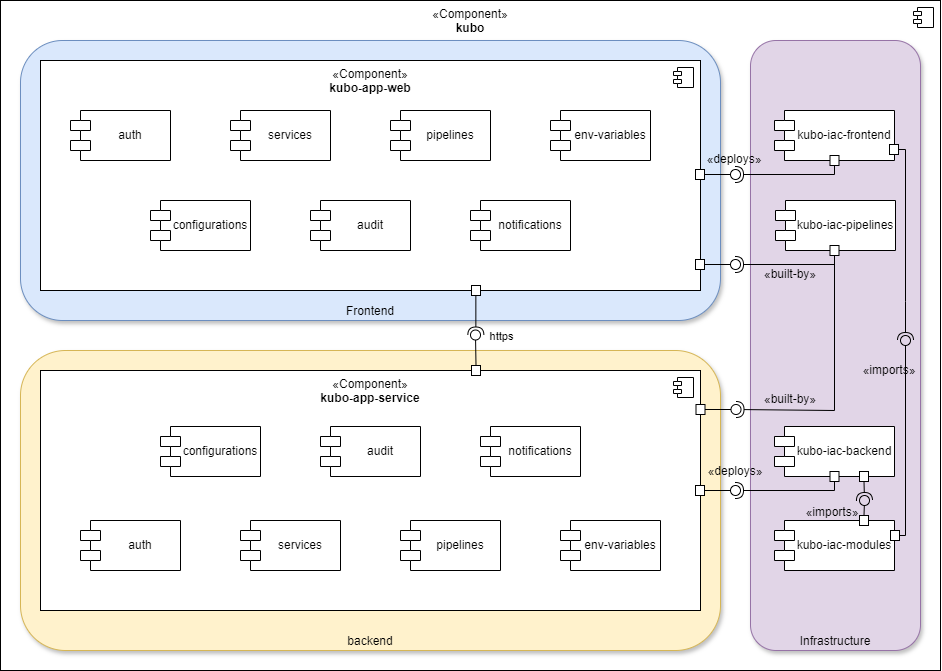

The diagram above was exported from draw.io. Its source (the exported page's mxGraphModel, read from the mxfile embedded in the PNG):
<mxGraphModel dx="1235" dy="731" grid="1" gridSize="10" guides="1" tooltips="1" connect="1" arrows="1" fold="1" page="1" pageScale="1" pageWidth="10000" pageHeight="10000" math="0" shadow="0">
  <root>
    <mxCell id="0" />
    <mxCell id="1" parent="0" />
    <mxCell id="2" value="«Component»&lt;br&gt;&lt;b&gt;kubo&lt;/b&gt;" style="html=1;dropTarget=0;whiteSpace=wrap;verticalAlign=top;" vertex="1" parent="1">
      <mxGeometry x="40" y="40" width="940" height="670" as="geometry" />
    </mxCell>
    <mxCell id="3" value="" style="shape=module;jettyWidth=8;jettyHeight=4;" vertex="1" parent="2">
      <mxGeometry x="1" width="20" height="20" relative="1" as="geometry">
        <mxPoint x="-27" y="7" as="offset" />
      </mxGeometry>
    </mxCell>
    <mxCell id="4" value="Frontend" style="html=1;whiteSpace=wrap;verticalAlign=bottom;fillColor=#dae8fc;strokeColor=#6c8ebf;rounded=1;shadow=1;" vertex="1" parent="1">
      <mxGeometry x="60" y="80" width="700" height="280" as="geometry" />
    </mxCell>
    <mxCell id="5" value="«Component»&lt;br&gt;&lt;b&gt;kubo-app-web&lt;/b&gt;" style="html=1;dropTarget=0;whiteSpace=wrap;verticalAlign=top;" vertex="1" parent="1">
      <mxGeometry x="80" y="100" width="660" height="230" as="geometry" />
    </mxCell>
    <mxCell id="6" value="" style="shape=module;jettyWidth=8;jettyHeight=4;" vertex="1" parent="5">
      <mxGeometry x="1" width="20" height="20" relative="1" as="geometry">
        <mxPoint x="-27" y="7" as="offset" />
      </mxGeometry>
    </mxCell>
    <mxCell id="7" value="auth" style="shape=module;align=left;spacingLeft=20;align=center;verticalAlign=middle;whiteSpace=wrap;html=1;" vertex="1" parent="1">
      <mxGeometry x="110" y="150" width="100" height="50" as="geometry" />
    </mxCell>
    <mxCell id="8" value="services" style="shape=module;align=left;spacingLeft=20;align=center;verticalAlign=middle;whiteSpace=wrap;html=1;" vertex="1" parent="1">
      <mxGeometry x="270" y="150" width="100" height="50" as="geometry" />
    </mxCell>
    <mxCell id="9" value="pipelines" style="shape=module;align=left;spacingLeft=20;align=center;verticalAlign=middle;whiteSpace=wrap;html=1;" vertex="1" parent="1">
      <mxGeometry x="430" y="150" width="100" height="50" as="geometry" />
    </mxCell>
    <mxCell id="10" value="env-variables" style="shape=module;align=left;spacingLeft=20;align=center;verticalAlign=middle;whiteSpace=wrap;html=1;" vertex="1" parent="1">
      <mxGeometry x="590" y="150" width="100" height="50" as="geometry" />
    </mxCell>
    <mxCell id="11" value="configurations" style="shape=module;align=left;spacingLeft=20;align=center;verticalAlign=middle;whiteSpace=wrap;html=1;" vertex="1" parent="1">
      <mxGeometry x="190" y="240" width="100" height="50" as="geometry" />
    </mxCell>
    <mxCell id="12" value="audit" style="shape=module;align=left;spacingLeft=20;align=center;verticalAlign=middle;whiteSpace=wrap;html=1;" vertex="1" parent="1">
      <mxGeometry x="350" y="240" width="100" height="50" as="geometry" />
    </mxCell>
    <mxCell id="13" value="notifications" style="shape=module;align=left;spacingLeft=20;align=center;verticalAlign=middle;whiteSpace=wrap;html=1;" vertex="1" parent="1">
      <mxGeometry x="510" y="240" width="100" height="50" as="geometry" />
    </mxCell>
    <mxCell id="14" value="backend" style="html=1;whiteSpace=wrap;verticalAlign=bottom;fillColor=#fff2cc;strokeColor=#d6b656;rounded=1;shadow=1;" vertex="1" parent="1">
      <mxGeometry x="60" y="390" width="700" height="300" as="geometry" />
    </mxCell>
    <mxCell id="15" value="«Component»&lt;br&gt;&lt;b&gt;kubo-app-service&lt;/b&gt;" style="html=1;dropTarget=0;whiteSpace=wrap;verticalAlign=top;" vertex="1" parent="1">
      <mxGeometry x="80" y="410" width="660" height="240" as="geometry" />
    </mxCell>
    <mxCell id="16" value="" style="shape=module;jettyWidth=8;jettyHeight=4;" vertex="1" parent="15">
      <mxGeometry x="1" width="20" height="20" relative="1" as="geometry">
        <mxPoint x="-27" y="7" as="offset" />
      </mxGeometry>
    </mxCell>
    <mxCell id="17" value="auth" style="shape=module;align=left;spacingLeft=20;align=center;verticalAlign=middle;whiteSpace=wrap;html=1;" vertex="1" parent="1">
      <mxGeometry x="120" y="560" width="100" height="50" as="geometry" />
    </mxCell>
    <mxCell id="18" value="services" style="shape=module;align=left;spacingLeft=20;align=center;verticalAlign=middle;whiteSpace=wrap;html=1;" vertex="1" parent="1">
      <mxGeometry x="280" y="560" width="100" height="50" as="geometry" />
    </mxCell>
    <mxCell id="19" value="pipelines" style="shape=module;align=left;spacingLeft=20;align=center;verticalAlign=middle;whiteSpace=wrap;html=1;" vertex="1" parent="1">
      <mxGeometry x="440" y="560" width="100" height="50" as="geometry" />
    </mxCell>
    <mxCell id="20" value="env-variables" style="shape=module;align=left;spacingLeft=20;align=center;verticalAlign=middle;whiteSpace=wrap;html=1;" vertex="1" parent="1">
      <mxGeometry x="600" y="560" width="100" height="50" as="geometry" />
    </mxCell>
    <mxCell id="21" value="configurations" style="shape=module;align=left;spacingLeft=20;align=center;verticalAlign=middle;whiteSpace=wrap;html=1;" vertex="1" parent="1">
      <mxGeometry x="200" y="466" width="100" height="50" as="geometry" />
    </mxCell>
    <mxCell id="22" value="audit" style="shape=module;align=left;spacingLeft=20;align=center;verticalAlign=middle;whiteSpace=wrap;html=1;" vertex="1" parent="1">
      <mxGeometry x="360" y="466" width="100" height="50" as="geometry" />
    </mxCell>
    <mxCell id="23" value="notifications" style="shape=module;align=left;spacingLeft=20;align=center;verticalAlign=middle;whiteSpace=wrap;html=1;" vertex="1" parent="1">
      <mxGeometry x="520" y="466" width="100" height="50" as="geometry" />
    </mxCell>
    <mxCell id="24" value="Infrastructure" style="html=1;whiteSpace=wrap;verticalAlign=bottom;fillColor=#e1d5e7;strokeColor=#9673a6;rounded=1;glass=0;shadow=1;" vertex="1" parent="1">
      <mxGeometry x="790" y="80" width="170" height="610" as="geometry" />
    </mxCell>
    <mxCell id="25" value="kubo-iac-frontend" style="shape=module;align=left;spacingLeft=20;align=center;verticalAlign=middle;whiteSpace=wrap;html=1;" vertex="1" parent="1">
      <mxGeometry x="814" y="150" width="120" height="50" as="geometry" />
    </mxCell>
    <mxCell id="26" value="kubo-iac-backend" style="shape=module;align=left;spacingLeft=20;align=center;verticalAlign=middle;whiteSpace=wrap;html=1;" vertex="1" parent="1">
      <mxGeometry x="814" y="466" width="120" height="50" as="geometry" />
    </mxCell>
    <mxCell id="27" value="kubo-iac-modules" style="shape=module;align=left;spacingLeft=20;align=center;verticalAlign=middle;whiteSpace=wrap;html=1;" vertex="1" parent="1">
      <mxGeometry x="814" y="560" width="120" height="50" as="geometry" />
    </mxCell>
    <mxCell id="28" value="kubo-iac-pipelines" style="shape=module;align=left;spacingLeft=20;align=center;verticalAlign=middle;whiteSpace=wrap;html=1;" vertex="1" parent="1">
      <mxGeometry x="815" y="240" width="120" height="50" as="geometry" />
    </mxCell>
    <mxCell id="29" value="" style="rounded=0;orthogonalLoop=1;jettySize=auto;html=1;endArrow=oval;endFill=0;sketch=0;sourcePerimeterSpacing=0;targetPerimeterSpacing=0;endSize=10;exitX=0.5;exitY=0;exitDx=0;exitDy=0;" edge="1" source="32" parent="1">
      <mxGeometry relative="1" as="geometry">
        <mxPoint x="550.5000000000001" y="389.5" as="sourcePoint" />
        <mxPoint x="515" y="374.5" as="targetPoint" />
      </mxGeometry>
    </mxCell>
    <mxCell id="30" value="https" style="edgeLabel;html=1;align=center;verticalAlign=middle;resizable=0;points=[];" connectable="0" vertex="1" parent="29">
      <mxGeometry x="-0.2372" relative="1" as="geometry">
        <mxPoint x="25" y="-18" as="offset" />
      </mxGeometry>
    </mxCell>
    <mxCell id="31" value="" style="rounded=0;whiteSpace=wrap;html=1;" vertex="1" parent="1">
      <mxGeometry x="511" y="325" width="9" height="10" as="geometry" />
    </mxCell>
    <mxCell id="32" value="" style="rounded=0;whiteSpace=wrap;html=1;" vertex="1" parent="1">
      <mxGeometry x="511" y="405" width="9" height="10" as="geometry" />
    </mxCell>
    <mxCell id="33" value="" style="rounded=0;orthogonalLoop=1;jettySize=auto;html=1;endArrow=halfCircle;endFill=0;endSize=6;strokeWidth=1;sketch=0;entryX=0.124;entryY=0.552;entryDx=0;entryDy=0;entryPerimeter=0;exitX=0.75;exitY=1;exitDx=0;exitDy=0;" edge="1" parent="1">
      <mxGeometry relative="1" as="geometry">
        <mxPoint x="515.35" y="335" as="sourcePoint" />
        <mxPoint x="515.35" y="374.5" as="targetPoint" />
      </mxGeometry>
    </mxCell>
    <mxCell id="34" value="" style="ellipse;whiteSpace=wrap;html=1;align=center;aspect=fixed;fillColor=none;strokeColor=none;resizable=0;perimeter=centerPerimeter;rotatable=0;allowArrows=0;points=[];outlineConnect=1;" vertex="1" parent="1">
      <mxGeometry x="755" y="486" width="10" height="10" as="geometry" />
    </mxCell>
    <mxCell id="35" value="" style="rounded=0;orthogonalLoop=1;jettySize=auto;html=1;endArrow=halfCircle;endFill=0;endSize=6;strokeWidth=1;sketch=0;exitX=0.5;exitY=1;exitDx=0;exitDy=0;" edge="1" source="39" target="37" parent="1">
      <mxGeometry relative="1" as="geometry">
        <mxPoint x="795" y="530" as="sourcePoint" />
        <Array as="points">
          <mxPoint x="874" y="530" />
        </Array>
      </mxGeometry>
    </mxCell>
    <mxCell id="36" value="" style="rounded=0;orthogonalLoop=1;jettySize=auto;html=1;endArrow=oval;endFill=0;sketch=0;sourcePerimeterSpacing=0;targetPerimeterSpacing=0;endSize=10;exitX=1;exitY=0.5;exitDx=0;exitDy=0;" edge="1" source="38" target="37" parent="1">
      <mxGeometry relative="1" as="geometry">
        <mxPoint x="755" y="530" as="sourcePoint" />
      </mxGeometry>
    </mxCell>
    <mxCell id="37" value="" style="ellipse;whiteSpace=wrap;html=1;align=center;aspect=fixed;fillColor=none;strokeColor=none;resizable=0;perimeter=centerPerimeter;rotatable=0;allowArrows=0;points=[];outlineConnect=1;" vertex="1" parent="1">
      <mxGeometry x="770" y="525" width="10" height="10" as="geometry" />
    </mxCell>
    <mxCell id="38" value="" style="rounded=0;whiteSpace=wrap;html=1;" vertex="1" parent="1">
      <mxGeometry x="735" y="525" width="9" height="10" as="geometry" />
    </mxCell>
    <mxCell id="39" value="" style="rounded=0;whiteSpace=wrap;html=1;" vertex="1" parent="1">
      <mxGeometry x="869.5" y="511" width="9" height="10" as="geometry" />
    </mxCell>
    <mxCell id="40" value="" style="rounded=0;orthogonalLoop=1;jettySize=auto;html=1;endArrow=halfCircle;endFill=0;endSize=6;strokeWidth=1;sketch=0;exitX=0.5;exitY=1;exitDx=0;exitDy=0;" edge="1" source="43" target="42" parent="1">
      <mxGeometry relative="1" as="geometry">
        <mxPoint x="902.5" y="521" as="sourcePoint" />
      </mxGeometry>
    </mxCell>
    <mxCell id="41" value="" style="rounded=0;orthogonalLoop=1;jettySize=auto;html=1;endArrow=oval;endFill=0;sketch=0;sourcePerimeterSpacing=0;targetPerimeterSpacing=0;endSize=10;exitX=0.5;exitY=0;exitDx=0;exitDy=0;" edge="1" source="44" target="42" parent="1">
      <mxGeometry relative="1" as="geometry">
        <mxPoint x="895" y="540" as="sourcePoint" />
      </mxGeometry>
    </mxCell>
    <mxCell id="42" value="" style="ellipse;whiteSpace=wrap;html=1;align=center;aspect=fixed;fillColor=none;strokeColor=none;resizable=0;perimeter=centerPerimeter;rotatable=0;allowArrows=0;points=[];outlineConnect=1;" vertex="1" parent="1">
      <mxGeometry x="899" y="535" width="10" height="10" as="geometry" />
    </mxCell>
    <mxCell id="43" value="" style="rounded=0;whiteSpace=wrap;html=1;" vertex="1" parent="1">
      <mxGeometry x="899" y="511" width="9" height="10" as="geometry" />
    </mxCell>
    <mxCell id="44" value="" style="rounded=0;whiteSpace=wrap;html=1;" vertex="1" parent="1">
      <mxGeometry x="899" y="555" width="9" height="10" as="geometry" />
    </mxCell>
    <mxCell id="45" value="" style="rounded=0;whiteSpace=wrap;html=1;" vertex="1" parent="1">
      <mxGeometry x="929" y="184" width="9" height="10" as="geometry" />
    </mxCell>
    <mxCell id="46" value="" style="rounded=0;orthogonalLoop=1;jettySize=auto;html=1;endArrow=halfCircle;endFill=0;endSize=6;strokeWidth=1;sketch=0;exitX=1;exitY=0.5;exitDx=0;exitDy=0;" edge="1" source="45" parent="1">
      <mxGeometry relative="1" as="geometry">
        <mxPoint x="938" y="24" as="sourcePoint" />
        <mxPoint x="945" y="380" as="targetPoint" />
        <Array as="points">
          <mxPoint x="945" y="189" />
          <mxPoint x="945" y="341" />
        </Array>
      </mxGeometry>
    </mxCell>
    <mxCell id="47" value="" style="rounded=0;orthogonalLoop=1;jettySize=auto;html=1;endArrow=oval;endFill=0;sketch=0;sourcePerimeterSpacing=0;targetPerimeterSpacing=0;endSize=10;exitX=1;exitY=0.5;exitDx=0;exitDy=0;" edge="1" source="48" parent="1">
      <mxGeometry relative="1" as="geometry">
        <mxPoint x="939" y="410" as="sourcePoint" />
        <mxPoint x="945" y="380" as="targetPoint" />
        <Array as="points">
          <mxPoint x="945" y="575" />
        </Array>
      </mxGeometry>
    </mxCell>
    <mxCell id="48" value="" style="rounded=0;whiteSpace=wrap;html=1;" vertex="1" parent="1">
      <mxGeometry x="930" y="570" width="9" height="10" as="geometry" />
    </mxCell>
    <mxCell id="49" value="" style="rounded=0;whiteSpace=wrap;html=1;" vertex="1" parent="1">
      <mxGeometry x="735" y="209" width="9" height="10" as="geometry" />
    </mxCell>
    <mxCell id="50" value="" style="rounded=0;orthogonalLoop=1;jettySize=auto;html=1;endArrow=oval;endFill=0;sketch=0;sourcePerimeterSpacing=0;targetPerimeterSpacing=0;endSize=10;exitX=1;exitY=0.5;exitDx=0;exitDy=0;" edge="1" source="49" parent="1">
      <mxGeometry relative="1" as="geometry">
        <mxPoint x="755" y="214" as="sourcePoint" />
        <mxPoint x="775" y="214" as="targetPoint" />
      </mxGeometry>
    </mxCell>
    <mxCell id="51" value="" style="rounded=0;orthogonalLoop=1;jettySize=auto;html=1;endArrow=halfCircle;endFill=0;endSize=6;strokeWidth=1;sketch=0;exitX=0.5;exitY=1;exitDx=0;exitDy=0;" edge="1" source="52" parent="1">
      <mxGeometry relative="1" as="geometry">
        <mxPoint x="795" y="214" as="sourcePoint" />
        <mxPoint x="775" y="214" as="targetPoint" />
        <Array as="points">
          <mxPoint x="874" y="214" />
        </Array>
      </mxGeometry>
    </mxCell>
    <mxCell id="52" value="" style="rounded=0;whiteSpace=wrap;html=1;" vertex="1" parent="1">
      <mxGeometry x="869.5" y="195" width="9" height="10" as="geometry" />
    </mxCell>
    <mxCell id="53" value="" style="rounded=0;whiteSpace=wrap;html=1;" vertex="1" parent="1">
      <mxGeometry x="735" y="299" width="9" height="10" as="geometry" />
    </mxCell>
    <mxCell id="54" value="" style="rounded=0;orthogonalLoop=1;jettySize=auto;html=1;endArrow=oval;endFill=0;sketch=0;sourcePerimeterSpacing=0;targetPerimeterSpacing=0;endSize=10;exitX=1;exitY=0.5;exitDx=0;exitDy=0;" edge="1" source="53" parent="1">
      <mxGeometry relative="1" as="geometry">
        <mxPoint x="755" y="304" as="sourcePoint" />
        <mxPoint x="775" y="304" as="targetPoint" />
      </mxGeometry>
    </mxCell>
    <mxCell id="55" value="" style="rounded=0;orthogonalLoop=1;jettySize=auto;html=1;endArrow=halfCircle;endFill=0;endSize=6;strokeWidth=1;sketch=0;exitX=0.5;exitY=1;exitDx=0;exitDy=0;" edge="1" source="56" parent="1">
      <mxGeometry relative="1" as="geometry">
        <mxPoint x="795" y="304" as="sourcePoint" />
        <mxPoint x="775" y="304" as="targetPoint" />
        <Array as="points">
          <mxPoint x="874" y="304" />
        </Array>
      </mxGeometry>
    </mxCell>
    <mxCell id="56" value="" style="rounded=0;whiteSpace=wrap;html=1;" vertex="1" parent="1">
      <mxGeometry x="869.5" y="285" width="9" height="10" as="geometry" />
    </mxCell>
    <mxCell id="57" value="" style="rounded=0;whiteSpace=wrap;html=1;" vertex="1" parent="1">
      <mxGeometry x="735.5" y="444" width="9" height="10" as="geometry" />
    </mxCell>
    <mxCell id="58" value="" style="rounded=0;orthogonalLoop=1;jettySize=auto;html=1;endArrow=oval;endFill=0;sketch=0;sourcePerimeterSpacing=0;targetPerimeterSpacing=0;endSize=10;exitX=1;exitY=0.5;exitDx=0;exitDy=0;" edge="1" source="57" parent="1">
      <mxGeometry relative="1" as="geometry">
        <mxPoint x="755.5" y="449" as="sourcePoint" />
        <mxPoint x="775.5" y="449" as="targetPoint" />
      </mxGeometry>
    </mxCell>
    <mxCell id="59" value="" style="rounded=0;orthogonalLoop=1;jettySize=auto;html=1;endArrow=halfCircle;endFill=0;endSize=6;strokeWidth=1;sketch=0;exitX=0.5;exitY=1;exitDx=0;exitDy=0;" edge="1" source="56" parent="1">
      <mxGeometry relative="1" as="geometry">
        <mxPoint x="874.5" y="440" as="sourcePoint" />
        <mxPoint x="775.5" y="449" as="targetPoint" />
        <Array as="points">
          <mxPoint x="874" y="450" />
        </Array>
      </mxGeometry>
    </mxCell>
    <mxCell id="60" value="«deploys»" style="text;html=1;align=center;verticalAlign=middle;whiteSpace=wrap;rounded=0;" vertex="1" parent="1">
      <mxGeometry x="744" y="184" width="60" height="30" as="geometry" />
    </mxCell>
    <mxCell id="61" value="«deploys»" style="text;html=1;align=center;verticalAlign=middle;whiteSpace=wrap;rounded=0;" vertex="1" parent="1">
      <mxGeometry x="745" y="496" width="60" height="30" as="geometry" />
    </mxCell>
    <mxCell id="62" value="«built-by»" style="text;html=1;align=center;verticalAlign=middle;whiteSpace=wrap;rounded=0;" vertex="1" parent="1">
      <mxGeometry x="800" y="424" width="60" height="30" as="geometry" />
    </mxCell>
    <mxCell id="63" value="«built-by»" style="text;html=1;align=center;verticalAlign=middle;whiteSpace=wrap;rounded=0;" vertex="1" parent="1">
      <mxGeometry x="800" y="299" width="60" height="30" as="geometry" />
    </mxCell>
    <mxCell id="64" value="«imports»" style="text;html=1;align=center;verticalAlign=middle;whiteSpace=wrap;rounded=0;" vertex="1" parent="1">
      <mxGeometry x="842" y="537" width="60" height="30" as="geometry" />
    </mxCell>
    <mxCell id="65" value="«imports»" style="text;html=1;align=center;verticalAlign=middle;whiteSpace=wrap;rounded=0;" vertex="1" parent="1">
      <mxGeometry x="899" y="395" width="60" height="30" as="geometry" />
    </mxCell>
  </root>
</mxGraphModel>